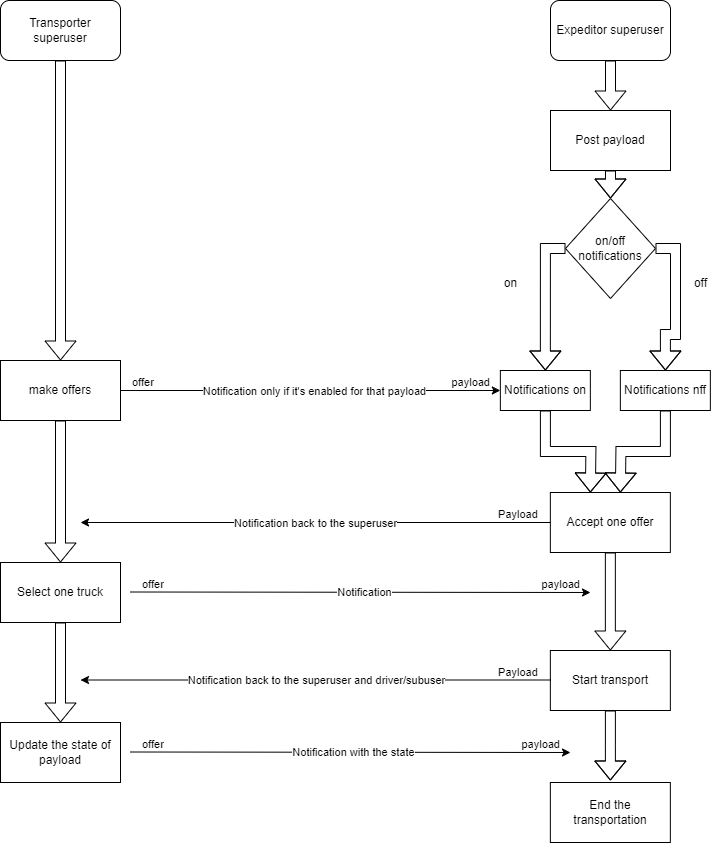

The diagram above was exported from draw.io. Its source (the exported page's mxGraphModel, read from the mxfile embedded in the PNG):
<mxGraphModel dx="1674" dy="758" grid="1" gridSize="10" guides="1" tooltips="1" connect="1" arrows="1" fold="1" page="1" pageScale="1" pageWidth="827" pageHeight="1169" math="0" shadow="0">
  <root>
    <mxCell id="0" />
    <mxCell id="1" parent="0" />
    <mxCell id="D4KhdWpsRMswoUXFIPRu-7" style="edgeStyle=orthogonalEdgeStyle;rounded=0;orthogonalLoop=1;jettySize=auto;html=1;entryX=0.5;entryY=0;entryDx=0;entryDy=0;shape=flexArrow;" parent="1" source="D4KhdWpsRMswoUXFIPRu-2" target="D4KhdWpsRMswoUXFIPRu-5" edge="1">
      <mxGeometry relative="1" as="geometry" />
    </mxCell>
    <mxCell id="D4KhdWpsRMswoUXFIPRu-2" value="Transporter superuser" style="rounded=1;whiteSpace=wrap;html=1;" parent="1" vertex="1">
      <mxGeometry x="50" y="70" width="120" height="60" as="geometry" />
    </mxCell>
    <mxCell id="D4KhdWpsRMswoUXFIPRu-12" style="edgeStyle=orthogonalEdgeStyle;rounded=0;orthogonalLoop=1;jettySize=auto;html=1;entryX=0.5;entryY=0;entryDx=0;entryDy=0;shape=flexArrow;" parent="1" source="D4KhdWpsRMswoUXFIPRu-3" target="D4KhdWpsRMswoUXFIPRu-6" edge="1">
      <mxGeometry relative="1" as="geometry" />
    </mxCell>
    <mxCell id="D4KhdWpsRMswoUXFIPRu-3" value="Expeditor superuser" style="rounded=1;whiteSpace=wrap;html=1;" parent="1" vertex="1">
      <mxGeometry x="600" y="70" width="120" height="60" as="geometry" />
    </mxCell>
    <mxCell id="D4KhdWpsRMswoUXFIPRu-39" style="edgeStyle=orthogonalEdgeStyle;rounded=0;orthogonalLoop=1;jettySize=auto;html=1;entryX=0.5;entryY=0;entryDx=0;entryDy=0;shape=flexArrow;" parent="1" source="D4KhdWpsRMswoUXFIPRu-5" target="D4KhdWpsRMswoUXFIPRu-40" edge="1">
      <mxGeometry relative="1" as="geometry">
        <mxPoint x="110" y="572" as="targetPoint" />
      </mxGeometry>
    </mxCell>
    <mxCell id="D4KhdWpsRMswoUXFIPRu-5" value="make offers" style="rounded=0;whiteSpace=wrap;html=1;" parent="1" vertex="1">
      <mxGeometry x="50" y="430" width="120" height="60" as="geometry" />
    </mxCell>
    <mxCell id="D4KhdWpsRMswoUXFIPRu-15" style="edgeStyle=orthogonalEdgeStyle;rounded=0;orthogonalLoop=1;jettySize=auto;html=1;shape=flexArrow;" parent="1" source="D4KhdWpsRMswoUXFIPRu-6" target="D4KhdWpsRMswoUXFIPRu-14" edge="1">
      <mxGeometry relative="1" as="geometry" />
    </mxCell>
    <mxCell id="D4KhdWpsRMswoUXFIPRu-6" value="Post payload" style="rounded=0;whiteSpace=wrap;html=1;" parent="1" vertex="1">
      <mxGeometry x="600" y="180" width="120" height="60" as="geometry" />
    </mxCell>
    <mxCell id="D4KhdWpsRMswoUXFIPRu-29" style="edgeStyle=orthogonalEdgeStyle;rounded=0;orthogonalLoop=1;jettySize=auto;html=1;shape=flexArrow;" parent="1" source="D4KhdWpsRMswoUXFIPRu-13" edge="1">
      <mxGeometry relative="1" as="geometry">
        <mxPoint x="639.85" y="562" as="targetPoint" />
      </mxGeometry>
    </mxCell>
    <mxCell id="D4KhdWpsRMswoUXFIPRu-13" value="Notifications on" style="rounded=0;whiteSpace=wrap;html=1;" parent="1" vertex="1">
      <mxGeometry x="549.85" y="440" width="90" height="40" as="geometry" />
    </mxCell>
    <mxCell id="D4KhdWpsRMswoUXFIPRu-17" style="edgeStyle=orthogonalEdgeStyle;rounded=0;orthogonalLoop=1;jettySize=auto;html=1;entryX=0.5;entryY=0;entryDx=0;entryDy=0;exitX=0;exitY=0.5;exitDx=0;exitDy=0;shape=flexArrow;" parent="1" source="D4KhdWpsRMswoUXFIPRu-14" target="D4KhdWpsRMswoUXFIPRu-13" edge="1">
      <mxGeometry relative="1" as="geometry" />
    </mxCell>
    <mxCell id="D4KhdWpsRMswoUXFIPRu-27" style="edgeStyle=orthogonalEdgeStyle;rounded=0;orthogonalLoop=1;jettySize=auto;html=1;shape=flexArrow;exitX=1;exitY=0.5;exitDx=0;exitDy=0;" parent="1" source="D4KhdWpsRMswoUXFIPRu-14" target="D4KhdWpsRMswoUXFIPRu-26" edge="1">
      <mxGeometry relative="1" as="geometry" />
    </mxCell>
    <mxCell id="D4KhdWpsRMswoUXFIPRu-14" value="on/off notifications" style="rhombus;whiteSpace=wrap;html=1;" parent="1" vertex="1">
      <mxGeometry x="615" y="268" width="90" height="100" as="geometry" />
    </mxCell>
    <mxCell id="D4KhdWpsRMswoUXFIPRu-18" value="on" style="text;html=1;align=center;verticalAlign=middle;resizable=0;points=[];autosize=1;strokeColor=none;fillColor=none;" parent="1" vertex="1">
      <mxGeometry x="540" y="338" width="40" height="30" as="geometry" />
    </mxCell>
    <mxCell id="D4KhdWpsRMswoUXFIPRu-21" value="" style="endArrow=classic;html=1;rounded=0;exitX=1;exitY=0.5;exitDx=0;exitDy=0;entryX=0;entryY=0.5;entryDx=0;entryDy=0;" parent="1" source="D4KhdWpsRMswoUXFIPRu-5" target="D4KhdWpsRMswoUXFIPRu-13" edge="1">
      <mxGeometry relative="1" as="geometry">
        <mxPoint x="330" y="360" as="sourcePoint" />
        <mxPoint x="490" y="360" as="targetPoint" />
      </mxGeometry>
    </mxCell>
    <mxCell id="D4KhdWpsRMswoUXFIPRu-22" value="Label" style="edgeLabel;resizable=0;html=1;align=center;verticalAlign=middle;" parent="D4KhdWpsRMswoUXFIPRu-21" connectable="0" vertex="1">
      <mxGeometry relative="1" as="geometry" />
    </mxCell>
    <mxCell id="D4KhdWpsRMswoUXFIPRu-23" value="offer" style="edgeLabel;resizable=0;html=1;align=left;verticalAlign=bottom;" parent="D4KhdWpsRMswoUXFIPRu-21" connectable="0" vertex="1">
      <mxGeometry x="-1" relative="1" as="geometry">
        <mxPoint x="10" as="offset" />
      </mxGeometry>
    </mxCell>
    <mxCell id="D4KhdWpsRMswoUXFIPRu-24" value="payload" style="edgeLabel;resizable=0;html=1;align=right;verticalAlign=bottom;" parent="D4KhdWpsRMswoUXFIPRu-21" connectable="0" vertex="1">
      <mxGeometry x="1" relative="1" as="geometry">
        <mxPoint x="-10" as="offset" />
      </mxGeometry>
    </mxCell>
    <mxCell id="D4KhdWpsRMswoUXFIPRu-25" value="Notification only if it's enabled for that payload" style="edgeLabel;html=1;align=center;verticalAlign=middle;resizable=0;points=[];" parent="D4KhdWpsRMswoUXFIPRu-21" vertex="1" connectable="0">
      <mxGeometry x="0.0154" relative="1" as="geometry">
        <mxPoint as="offset" />
      </mxGeometry>
    </mxCell>
    <mxCell id="D4KhdWpsRMswoUXFIPRu-31" style="edgeStyle=orthogonalEdgeStyle;rounded=0;orthogonalLoop=1;jettySize=auto;html=1;shape=flexArrow;" parent="1" source="D4KhdWpsRMswoUXFIPRu-26" edge="1">
      <mxGeometry relative="1" as="geometry">
        <mxPoint x="669.85" y="562" as="targetPoint" />
      </mxGeometry>
    </mxCell>
    <mxCell id="D4KhdWpsRMswoUXFIPRu-26" value="Notifications nff" style="rounded=0;whiteSpace=wrap;html=1;" parent="1" vertex="1">
      <mxGeometry x="669.85" y="440" width="90" height="40" as="geometry" />
    </mxCell>
    <mxCell id="D4KhdWpsRMswoUXFIPRu-28" value="off" style="text;html=1;align=center;verticalAlign=middle;resizable=0;points=[];autosize=1;strokeColor=none;fillColor=none;" parent="1" vertex="1">
      <mxGeometry x="730" y="338" width="40" height="30" as="geometry" />
    </mxCell>
    <mxCell id="D4KhdWpsRMswoUXFIPRu-50" style="edgeStyle=orthogonalEdgeStyle;rounded=0;orthogonalLoop=1;jettySize=auto;html=1;entryX=0.5;entryY=0;entryDx=0;entryDy=0;shape=flexArrow;" parent="1" source="D4KhdWpsRMswoUXFIPRu-32" target="D4KhdWpsRMswoUXFIPRu-51" edge="1">
      <mxGeometry relative="1" as="geometry">
        <mxPoint x="653.85" y="702" as="targetPoint" />
      </mxGeometry>
    </mxCell>
    <mxCell id="D4KhdWpsRMswoUXFIPRu-32" value="Accept one offer" style="rounded=0;whiteSpace=wrap;html=1;" parent="1" vertex="1">
      <mxGeometry x="599.85" y="562" width="120" height="60" as="geometry" />
    </mxCell>
    <mxCell id="D4KhdWpsRMswoUXFIPRu-33" value="" style="endArrow=classic;html=1;rounded=0;exitX=0;exitY=0.5;exitDx=0;exitDy=0;" parent="1" source="D4KhdWpsRMswoUXFIPRu-32" edge="1">
      <mxGeometry relative="1" as="geometry">
        <mxPoint x="330" y="360" as="sourcePoint" />
        <mxPoint x="130" y="592" as="targetPoint" />
        <Array as="points" />
      </mxGeometry>
    </mxCell>
    <mxCell id="D4KhdWpsRMswoUXFIPRu-34" value="Notification back to the superuser" style="edgeLabel;resizable=0;html=1;align=center;verticalAlign=middle;" parent="D4KhdWpsRMswoUXFIPRu-33" connectable="0" vertex="1">
      <mxGeometry relative="1" as="geometry" />
    </mxCell>
    <mxCell id="D4KhdWpsRMswoUXFIPRu-35" value="Payload" style="edgeLabel;resizable=0;html=1;align=left;verticalAlign=bottom;" parent="D4KhdWpsRMswoUXFIPRu-33" connectable="0" vertex="1">
      <mxGeometry x="-1" relative="1" as="geometry">
        <mxPoint x="-54" as="offset" />
      </mxGeometry>
    </mxCell>
    <mxCell id="D4KhdWpsRMswoUXFIPRu-65" style="edgeStyle=orthogonalEdgeStyle;shape=flexArrow;rounded=0;orthogonalLoop=1;jettySize=auto;html=1;entryX=0.5;entryY=0;entryDx=0;entryDy=0;" parent="1" source="D4KhdWpsRMswoUXFIPRu-40" target="D4KhdWpsRMswoUXFIPRu-64" edge="1">
      <mxGeometry relative="1" as="geometry" />
    </mxCell>
    <mxCell id="D4KhdWpsRMswoUXFIPRu-40" value="Select one truck" style="rounded=0;whiteSpace=wrap;html=1;" parent="1" vertex="1">
      <mxGeometry x="50" y="632" width="120" height="60" as="geometry" />
    </mxCell>
    <mxCell id="D4KhdWpsRMswoUXFIPRu-82" style="edgeStyle=orthogonalEdgeStyle;shape=flexArrow;rounded=0;orthogonalLoop=1;jettySize=auto;html=1;" parent="1" source="D4KhdWpsRMswoUXFIPRu-51" edge="1">
      <mxGeometry relative="1" as="geometry">
        <mxPoint x="659.8499999999999" y="850" as="targetPoint" />
      </mxGeometry>
    </mxCell>
    <mxCell id="D4KhdWpsRMswoUXFIPRu-51" value="Start transport" style="rounded=0;whiteSpace=wrap;html=1;" parent="1" vertex="1">
      <mxGeometry x="599.85" y="720" width="120" height="60" as="geometry" />
    </mxCell>
    <mxCell id="D4KhdWpsRMswoUXFIPRu-64" value="Update the state of payload" style="rounded=0;whiteSpace=wrap;html=1;" parent="1" vertex="1">
      <mxGeometry x="50" y="792" width="120" height="60" as="geometry" />
    </mxCell>
    <mxCell id="D4KhdWpsRMswoUXFIPRu-66" value="" style="endArrow=classic;html=1;rounded=0;exitX=1;exitY=0.5;exitDx=0;exitDy=0;" parent="1" edge="1">
      <mxGeometry relative="1" as="geometry">
        <mxPoint x="180" y="661.5" as="sourcePoint" />
        <mxPoint x="640" y="662" as="targetPoint" />
      </mxGeometry>
    </mxCell>
    <mxCell id="D4KhdWpsRMswoUXFIPRu-67" value="Label" style="edgeLabel;resizable=0;html=1;align=center;verticalAlign=middle;" parent="D4KhdWpsRMswoUXFIPRu-66" connectable="0" vertex="1">
      <mxGeometry relative="1" as="geometry" />
    </mxCell>
    <mxCell id="D4KhdWpsRMswoUXFIPRu-68" value="offer" style="edgeLabel;resizable=0;html=1;align=left;verticalAlign=bottom;" parent="D4KhdWpsRMswoUXFIPRu-66" connectable="0" vertex="1">
      <mxGeometry x="-1" relative="1" as="geometry">
        <mxPoint x="10" as="offset" />
      </mxGeometry>
    </mxCell>
    <mxCell id="D4KhdWpsRMswoUXFIPRu-69" value="payload" style="edgeLabel;resizable=0;html=1;align=right;verticalAlign=bottom;" parent="D4KhdWpsRMswoUXFIPRu-66" connectable="0" vertex="1">
      <mxGeometry x="1" relative="1" as="geometry">
        <mxPoint x="-10" as="offset" />
      </mxGeometry>
    </mxCell>
    <mxCell id="D4KhdWpsRMswoUXFIPRu-70" value="Notification" style="edgeLabel;html=1;align=center;verticalAlign=middle;resizable=0;points=[];" parent="D4KhdWpsRMswoUXFIPRu-66" vertex="1" connectable="0">
      <mxGeometry x="0.0154" relative="1" as="geometry">
        <mxPoint as="offset" />
      </mxGeometry>
    </mxCell>
    <mxCell id="D4KhdWpsRMswoUXFIPRu-73" value="" style="endArrow=classic;html=1;rounded=0;exitX=0;exitY=0.5;exitDx=0;exitDy=0;" parent="1" edge="1">
      <mxGeometry relative="1" as="geometry">
        <mxPoint x="600" y="749.5" as="sourcePoint" />
        <mxPoint x="130" y="749.5" as="targetPoint" />
        <Array as="points" />
      </mxGeometry>
    </mxCell>
    <mxCell id="D4KhdWpsRMswoUXFIPRu-74" value="Notification back to the superuser and driver/subuser" style="edgeLabel;resizable=0;html=1;align=center;verticalAlign=middle;" parent="D4KhdWpsRMswoUXFIPRu-73" connectable="0" vertex="1">
      <mxGeometry relative="1" as="geometry" />
    </mxCell>
    <mxCell id="D4KhdWpsRMswoUXFIPRu-75" value="Payload" style="edgeLabel;resizable=0;html=1;align=left;verticalAlign=bottom;" parent="D4KhdWpsRMswoUXFIPRu-73" connectable="0" vertex="1">
      <mxGeometry x="-1" relative="1" as="geometry">
        <mxPoint x="-54" as="offset" />
      </mxGeometry>
    </mxCell>
    <mxCell id="D4KhdWpsRMswoUXFIPRu-76" value="" style="endArrow=classic;html=1;rounded=0;exitX=1;exitY=0.5;exitDx=0;exitDy=0;" parent="1" edge="1">
      <mxGeometry relative="1" as="geometry">
        <mxPoint x="179.85" y="821.5" as="sourcePoint" />
        <mxPoint x="620" y="822" as="targetPoint" />
      </mxGeometry>
    </mxCell>
    <mxCell id="D4KhdWpsRMswoUXFIPRu-77" value="Label" style="edgeLabel;resizable=0;html=1;align=center;verticalAlign=middle;" parent="D4KhdWpsRMswoUXFIPRu-76" connectable="0" vertex="1">
      <mxGeometry relative="1" as="geometry" />
    </mxCell>
    <mxCell id="D4KhdWpsRMswoUXFIPRu-78" value="offer" style="edgeLabel;resizable=0;html=1;align=left;verticalAlign=bottom;" parent="D4KhdWpsRMswoUXFIPRu-76" connectable="0" vertex="1">
      <mxGeometry x="-1" relative="1" as="geometry">
        <mxPoint x="10" as="offset" />
      </mxGeometry>
    </mxCell>
    <mxCell id="D4KhdWpsRMswoUXFIPRu-79" value="payload" style="edgeLabel;resizable=0;html=1;align=right;verticalAlign=bottom;" parent="D4KhdWpsRMswoUXFIPRu-76" connectable="0" vertex="1">
      <mxGeometry x="1" relative="1" as="geometry">
        <mxPoint x="-10" as="offset" />
      </mxGeometry>
    </mxCell>
    <mxCell id="D4KhdWpsRMswoUXFIPRu-80" value="Notification with the state" style="edgeLabel;html=1;align=center;verticalAlign=middle;resizable=0;points=[];" parent="D4KhdWpsRMswoUXFIPRu-76" vertex="1" connectable="0">
      <mxGeometry x="0.0154" relative="1" as="geometry">
        <mxPoint as="offset" />
      </mxGeometry>
    </mxCell>
    <mxCell id="D4KhdWpsRMswoUXFIPRu-83" value="End the transportation" style="rounded=0;whiteSpace=wrap;html=1;" parent="1" vertex="1">
      <mxGeometry x="599.85" y="852" width="120" height="60" as="geometry" />
    </mxCell>
  </root>
</mxGraphModel>